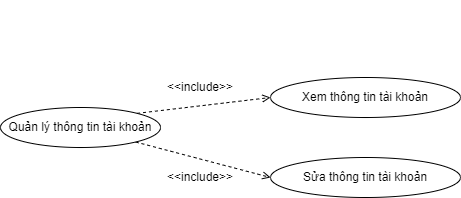

The diagram above was exported from draw.io. Its source (the exported page's mxGraphModel, read from the mxfile embedded in the PNG):
<mxGraphModel dx="880" dy="395" grid="1" gridSize="10" guides="1" tooltips="1" connect="1" arrows="1" fold="1" page="1" pageScale="1" pageWidth="827" pageHeight="1169" math="0" shadow="0">
  <root>
    <mxCell id="0" />
    <mxCell id="1" parent="0" />
    <mxCell id="N0RQMmfFtJhPWzk9EYBH-2" style="edgeStyle=none;rounded=0;orthogonalLoop=1;jettySize=auto;html=1;exitX=1;exitY=0;exitDx=0;exitDy=0;entryX=0;entryY=0.5;entryDx=0;entryDy=0;dashed=1;endArrow=open;endFill=0;" edge="1" parent="1" source="N0RQMmfFtJhPWzk9EYBH-5" target="N0RQMmfFtJhPWzk9EYBH-7">
      <mxGeometry relative="1" as="geometry" />
    </mxCell>
    <mxCell id="N0RQMmfFtJhPWzk9EYBH-4" style="edgeStyle=none;rounded=0;orthogonalLoop=1;jettySize=auto;html=1;entryX=0;entryY=0.5;entryDx=0;entryDy=0;dashed=1;endArrow=open;endFill=0;" edge="1" parent="1" source="N0RQMmfFtJhPWzk9EYBH-5" target="N0RQMmfFtJhPWzk9EYBH-13">
      <mxGeometry relative="1" as="geometry" />
    </mxCell>
    <mxCell id="N0RQMmfFtJhPWzk9EYBH-5" value="Quản lý thông tin tài khoản" style="ellipse;whiteSpace=wrap;html=1;" vertex="1" parent="1">
      <mxGeometry x="130" y="190" width="160" height="40" as="geometry" />
    </mxCell>
    <mxCell id="N0RQMmfFtJhPWzk9EYBH-7" value="Xem thông tin tài khoản" style="ellipse;whiteSpace=wrap;html=1;" vertex="1" parent="1">
      <mxGeometry x="400" y="160" width="190" height="40" as="geometry" />
    </mxCell>
    <mxCell id="N0RQMmfFtJhPWzk9EYBH-10" style="edgeStyle=none;rounded=0;orthogonalLoop=1;jettySize=auto;html=1;exitX=0.25;exitY=0;exitDx=0;exitDy=0;dashed=1;endArrow=open;endFill=0;" edge="1" parent="1">
      <mxGeometry relative="1" as="geometry">
        <mxPoint x="255" y="90" as="sourcePoint" />
        <mxPoint x="255" y="90" as="targetPoint" />
      </mxGeometry>
    </mxCell>
    <mxCell id="N0RQMmfFtJhPWzk9EYBH-11" value="&amp;lt;&amp;lt;include&amp;gt;&amp;gt;" style="text;html=1;strokeColor=none;fillColor=none;align=center;verticalAlign=middle;whiteSpace=wrap;rounded=0;" vertex="1" parent="1">
      <mxGeometry x="300" y="160" width="60" height="20" as="geometry" />
    </mxCell>
    <mxCell id="N0RQMmfFtJhPWzk9EYBH-13" value="Sửa thông tin tài khoản" style="ellipse;whiteSpace=wrap;html=1;" vertex="1" parent="1">
      <mxGeometry x="400" y="240" width="190" height="40" as="geometry" />
    </mxCell>
    <mxCell id="N0RQMmfFtJhPWzk9EYBH-14" style="edgeStyle=none;rounded=0;orthogonalLoop=1;jettySize=auto;html=1;exitX=0.5;exitY=0;exitDx=0;exitDy=0;dashed=1;endArrow=open;endFill=0;" edge="1" parent="1" source="N0RQMmfFtJhPWzk9EYBH-11" target="N0RQMmfFtJhPWzk9EYBH-11">
      <mxGeometry relative="1" as="geometry" />
    </mxCell>
    <mxCell id="N0RQMmfFtJhPWzk9EYBH-15" value="&amp;lt;&amp;lt;include&amp;gt;&amp;gt;" style="text;html=1;strokeColor=none;fillColor=none;align=center;verticalAlign=middle;whiteSpace=wrap;rounded=0;" vertex="1" parent="1">
      <mxGeometry x="300" y="250" width="60" height="20" as="geometry" />
    </mxCell>
  </root>
</mxGraphModel>